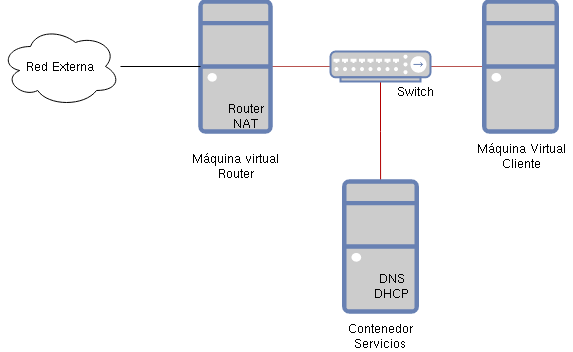

The diagram above was exported from draw.io. Its source (the exported page's mxGraphModel, read from the mxfile embedded in the PNG):
<mxGraphModel dx="1422" dy="730" grid="1" gridSize="10" guides="1" tooltips="1" connect="1" arrows="1" fold="1" page="1" pageScale="1" pageWidth="827" pageHeight="1169" math="0" shadow="0">
  <root>
    <mxCell id="0" />
    <mxCell id="1" parent="0" />
    <mxCell id="_etOdeRrxOBRMlxFL1JE-17" value="" style="edgeStyle=none;rounded=0;orthogonalLoop=1;jettySize=auto;html=1;endArrow=none;endFill=0;fillColor=#f8cecc;strokeColor=#b85450;" parent="1" source="_etOdeRrxOBRMlxFL1JE-11" target="_etOdeRrxOBRMlxFL1JE-12" edge="1">
      <mxGeometry relative="1" as="geometry" />
    </mxCell>
    <mxCell id="_etOdeRrxOBRMlxFL1JE-11" value="" style="fontColor=#0066CC;verticalAlign=top;verticalLabelPosition=bottom;labelPosition=center;align=center;html=1;outlineConnect=0;fillColor=#CCCCCC;strokeColor=#6881B3;gradientColor=none;gradientDirection=north;strokeWidth=2;shape=mxgraph.networks.desktop_pc;" parent="1" vertex="1">
      <mxGeometry x="270" y="260" width="70" height="130" as="geometry" />
    </mxCell>
    <mxCell id="_etOdeRrxOBRMlxFL1JE-15" value="" style="edgeStyle=none;rounded=0;orthogonalLoop=1;jettySize=auto;html=1;endArrow=none;endFill=0;fillColor=#f8cecc;strokeColor=#b85450;" parent="1" source="_etOdeRrxOBRMlxFL1JE-9" target="_etOdeRrxOBRMlxFL1JE-12" edge="1">
      <mxGeometry relative="1" as="geometry" />
    </mxCell>
    <mxCell id="_etOdeRrxOBRMlxFL1JE-9" value="" style="fontColor=#0066CC;verticalAlign=top;verticalLabelPosition=bottom;labelPosition=center;align=center;html=1;outlineConnect=0;fillColor=#CCCCCC;strokeColor=#6881B3;gradientColor=none;gradientDirection=north;strokeWidth=2;shape=mxgraph.networks.desktop_pc;" parent="1" vertex="1">
      <mxGeometry x="553.75" y="260" width="72.5" height="130" as="geometry" />
    </mxCell>
    <mxCell id="bHcp2jQSq-TbjG90vaOb-9" value="" style="edgeStyle=orthogonalEdgeStyle;rounded=0;orthogonalLoop=1;jettySize=auto;html=1;endArrow=none;endFill=0;fillColor=#e51400;strokeColor=#B20000;" edge="1" parent="1" source="_etOdeRrxOBRMlxFL1JE-12" target="bHcp2jQSq-TbjG90vaOb-4">
      <mxGeometry relative="1" as="geometry" />
    </mxCell>
    <mxCell id="_etOdeRrxOBRMlxFL1JE-12" value="" style="fontColor=#0066CC;verticalAlign=top;verticalLabelPosition=bottom;labelPosition=center;align=center;html=1;outlineConnect=0;fillColor=#CCCCCC;strokeColor=#6881B3;gradientColor=none;gradientDirection=north;strokeWidth=2;shape=mxgraph.networks.hub;" parent="1" vertex="1">
      <mxGeometry x="400" y="310" width="100" height="30" as="geometry" />
    </mxCell>
    <mxCell id="_etOdeRrxOBRMlxFL1JE-18" value="&lt;div&gt;Máquina Virtual&lt;/div&gt;&lt;div&gt;Cliente&lt;br&gt;&lt;/div&gt;" style="text;html=1;resizable=0;autosize=1;align=center;verticalAlign=middle;points=[];fillColor=none;strokeColor=none;rounded=0;" parent="1" vertex="1">
      <mxGeometry x="541.25" y="400" width="100" height="30" as="geometry" />
    </mxCell>
    <mxCell id="_etOdeRrxOBRMlxFL1JE-20" value="Switch" style="text;html=1;resizable=0;autosize=1;align=center;verticalAlign=middle;points=[];fillColor=none;strokeColor=none;rounded=0;" parent="1" vertex="1">
      <mxGeometry x="460" y="340" width="50" height="20" as="geometry" />
    </mxCell>
    <mxCell id="_etOdeRrxOBRMlxFL1JE-22" value="&lt;div&gt;Máquina virtual&lt;/div&gt;&lt;div&gt;Router&lt;/div&gt;" style="text;html=1;resizable=0;autosize=1;align=center;verticalAlign=middle;points=[];fillColor=none;strokeColor=none;rounded=0;" parent="1" vertex="1">
      <mxGeometry x="255" y="410" width="100" height="30" as="geometry" />
    </mxCell>
    <mxCell id="bHcp2jQSq-TbjG90vaOb-3" value="" style="edgeStyle=orthogonalEdgeStyle;rounded=0;orthogonalLoop=1;jettySize=auto;html=1;endArrow=none;endFill=0;" edge="1" parent="1" source="bHcp2jQSq-TbjG90vaOb-1" target="_etOdeRrxOBRMlxFL1JE-11">
      <mxGeometry relative="1" as="geometry">
        <mxPoint x="230" y="340" as="targetPoint" />
      </mxGeometry>
    </mxCell>
    <mxCell id="bHcp2jQSq-TbjG90vaOb-1" value="Red Externa" style="ellipse;shape=cloud;whiteSpace=wrap;html=1;" vertex="1" parent="1">
      <mxGeometry x="70" y="285" width="120" height="80" as="geometry" />
    </mxCell>
    <mxCell id="bHcp2jQSq-TbjG90vaOb-4" value="" style="fontColor=#0066CC;verticalAlign=top;verticalLabelPosition=bottom;labelPosition=center;align=center;html=1;outlineConnect=0;fillColor=#CCCCCC;strokeColor=#6881B3;gradientColor=none;gradientDirection=north;strokeWidth=2;shape=mxgraph.networks.desktop_pc;" vertex="1" parent="1">
      <mxGeometry x="413.75" y="440" width="72.5" height="130" as="geometry" />
    </mxCell>
    <mxCell id="bHcp2jQSq-TbjG90vaOb-7" value="&lt;div&gt;DNS&lt;/div&gt;&lt;div&gt;DHCP&lt;br&gt;&lt;/div&gt;" style="text;html=1;resizable=0;autosize=1;align=center;verticalAlign=middle;points=[];fillColor=none;strokeColor=none;rounded=0;" vertex="1" parent="1">
      <mxGeometry x="436.25" y="530" width="50" height="30" as="geometry" />
    </mxCell>
    <mxCell id="bHcp2jQSq-TbjG90vaOb-8" value="&lt;div&gt;Router&lt;/div&gt;&lt;div&gt;NAT&lt;br&gt;&lt;/div&gt;" style="text;html=1;resizable=0;autosize=1;align=center;verticalAlign=middle;points=[];fillColor=none;strokeColor=none;rounded=0;" vertex="1" parent="1">
      <mxGeometry x="290" y="360" width="50" height="30" as="geometry" />
    </mxCell>
    <mxCell id="bHcp2jQSq-TbjG90vaOb-10" value="&lt;div&gt;Contenedor&lt;/div&gt;&lt;div&gt;Servicios&lt;br&gt;&lt;/div&gt;" style="text;html=1;resizable=0;autosize=1;align=center;verticalAlign=middle;points=[];fillColor=none;strokeColor=none;rounded=0;" vertex="1" parent="1">
      <mxGeometry x="410" y="580" width="80" height="30" as="geometry" />
    </mxCell>
  </root>
</mxGraphModel>